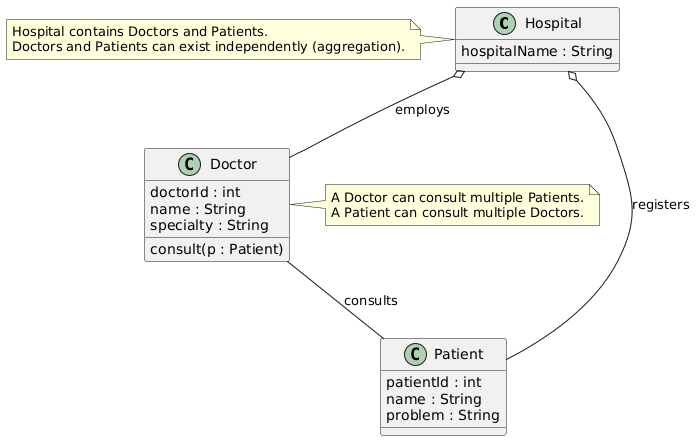

The diagram above was rendered by PlantUML. Its source (embedded in the PNG):
@startuml
' -------------------------
' Classes
' -------------------------
class Hospital {
  hospitalName : String
}

class Doctor {
  doctorId : int
  name : String
  specialty : String
  consult(p : Patient)
}

class Patient {
  patientId : int
  name : String
  problem : String
}

' -------------------------
' Relationships
' -------------------------

' Hospital aggregates Doctors and Patients
Hospital o-- Doctor : employs
Hospital o-- Patient : registers

' Many-to-many association between Doctor and Patient
Doctor -- Patient : consults

' -------------------------
' Notes for expressiveness
' -------------------------
note right of Doctor
A Doctor can consult multiple Patients.
A Patient can consult multiple Doctors.
end note

note left of Hospital
Hospital contains Doctors and Patients.
Doctors and Patients can exist independently (aggregation).
end note
@enduml